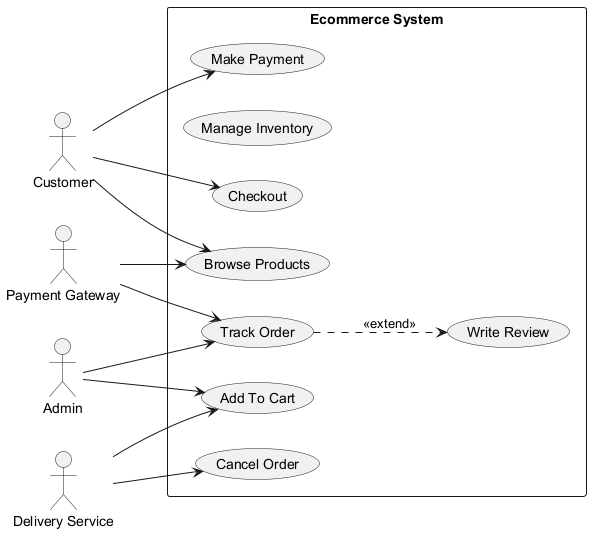

The diagram above was rendered by PlantUML. Its source (embedded in the PNG):
@startuml
skinparam backgroundColor #FFFFFF
skinparam classBackgroundColor #F3E5F5
skinparam classBorderColor #6A1B9A
left to right direction
actor "Customer" as Customer
actor "Admin" as Admin
actor "Delivery Service" as DeliveryService
actor "Payment Gateway" as PaymentGateway
rectangle "Ecommerce System" {
  usecase "Write Review" as UC_WriteReview
  usecase "Track Order" as UC_TrackOrder
  usecase "Manage Inventory" as UC_ManageInventory
  usecase "Make Payment" as UC_MakePayment
  usecase "Checkout" as UC_Checkout
  usecase "Cancel Order" as UC_CancelOrder
  usecase "Browse Products" as UC_BrowseProducts
  usecase "Add To Cart" as UC_AddToCart
}
Customer --> UC_BrowseProducts
Customer --> UC_Checkout
Customer --> UC_MakePayment
Admin --> UC_TrackOrder
Admin --> UC_AddToCart
DeliveryService --> UC_CancelOrder
DeliveryService --> UC_AddToCart
PaymentGateway --> UC_BrowseProducts
PaymentGateway --> UC_TrackOrder
UC_TrackOrder ..> UC_WriteReview : <<extend>>
@enduml